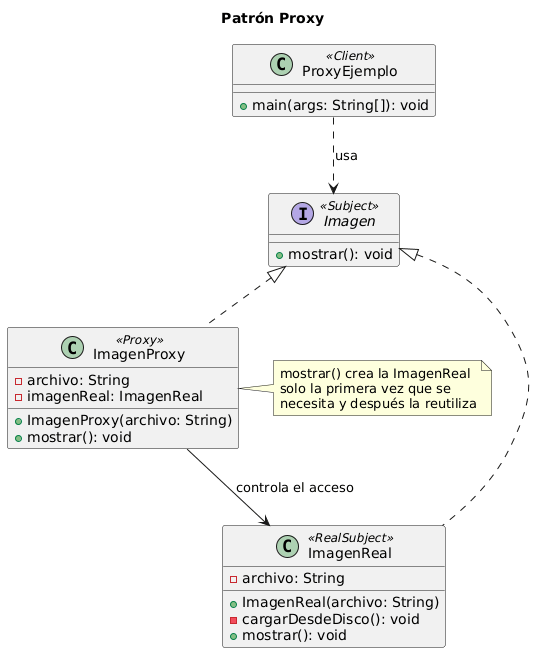

The diagram above was rendered by PlantUML. Its source (embedded in the PNG):
@startuml
title Patrón Proxy

interface Imagen <<Subject>> {
    + mostrar(): void
}

class ImagenReal <<RealSubject>> {
    - archivo: String
    + ImagenReal(archivo: String)
    - cargarDesdeDisco(): void
    + mostrar(): void
}

class ImagenProxy <<Proxy>> {
    - archivo: String
    - imagenReal: ImagenReal
    + ImagenProxy(archivo: String)
    + mostrar(): void
}

class ProxyEjemplo <<Client>> {
    + main(args: String[]): void
}

Imagen <|.. ImagenReal
Imagen <|.. ImagenProxy
ImagenProxy --> ImagenReal : controla el acceso
ProxyEjemplo ..> Imagen : usa

note right of ImagenProxy
  mostrar() crea la ImagenReal
  solo la primera vez que se
  necesita y después la reutiliza
end note
@enduml